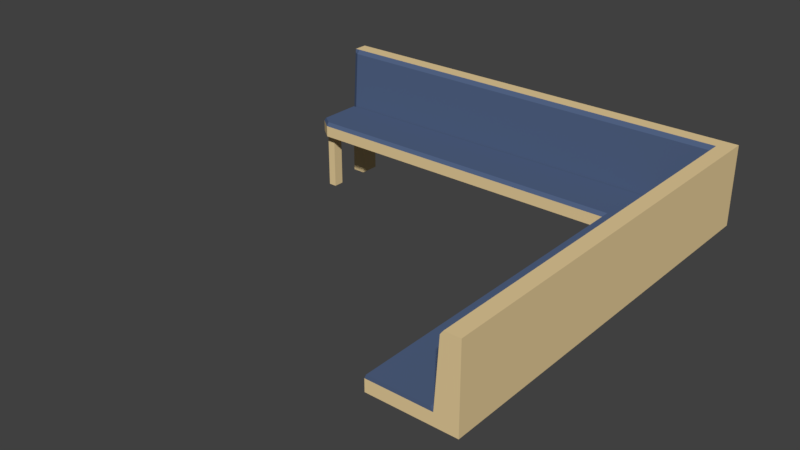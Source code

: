 # Source: BANK_07.blend  (saved by Blender 2.79.0; exported with 4.5.12 LTS)
import bpy
from mathutils import Matrix  # noqa: F401  (used for matrix-valued properties, if any)

bpy.ops.wm.read_factory_settings(use_empty=True)
scene = bpy.context.scene
scene.name = 'Scene'

# ---- collections
col_collection_1 = bpy.data.collections.new('Collection 1'); scene.collection.children.link(col_collection_1)

# ---- materials (node trees are filled in below, after node groups)
mat_material_001 = bpy.data.materials.new('Material.001')
mat_material_001.alpha_threshold = 0.0
mat_material_001.use_transparent_shadow = False
mat_material_001.diffuse_color = (0.8, 0.6154, 0.3258, 1.0)
mat_material_001.roughness = 0.5
mat_material_002 = bpy.data.materials.new('Material.002')
mat_material_002.alpha_threshold = 0.0
mat_material_002.use_transparent_shadow = False
mat_material_002.diffuse_color = (0.0851, 0.1266, 0.233, 1.0)
mat_material_002.roughness = 0.5

# ---- material node trees

# ---- world
world_world = bpy.data.worlds.new('World'); scene.world = world_world
world_world.color = (0.05088, 0.05088, 0.05088)
world_world.use_sun_shadow = False
world_world.sun_shadow_jitter_overblur = 0.0
world_world.cycles.sampling_method = 'MANUAL'

# ---- meshes
me_cube_002 = bpy.data.meshes.new('Cube.002')
me_cube_002.from_pydata([(3.273, -4.866, -0.2887), (3.273, -4.866, -0.003665), (3.273, 4.866, -0.2887), (3.273, 4.866, -0.003665), (5.273, -4.866, -0.2887), (5.273, -4.866, -0.003665), (5.273, 4.866, -0.2887), (5.273, 4.866, -0.003665), (3.273, 2.973, -0.2887), (3.273, 2.973, -0.003665), (5.273, 2.973, -0.2887), (5.273, 2.973, -0.003665), (-5.273, 4.866, -0.003665), (-5.273, 4.866, -0.2887), (4.751, 4.866, -0.2887), (4.751, 4.866, -0.003665), (4.751, -4.866, -0.2887), (4.751, -4.866, -0.003665), (4.751, 2.973, -0.003665), (4.751, 2.973, -0.2887), (3.273, 4.334, -0.003665), (5.273, 4.364, -0.2887), (3.273, 4.364, -0.2887), (5.273, 4.364, -0.003665), (-5.273, 4.409, -0.003665), (-5.273, 4.364, -0.2887), (4.751, 4.364, -0.2887), (4.751, 4.334, -0.003665), (3.273, 4.516, 1.619), (3.273, 4.866, 1.619), (4.751, 4.866, 1.619), (5.273, 4.866, 1.619), (5.273, 2.973, 1.619), (5.273, -4.866, 1.619), (5.273, 4.364, 1.619), (4.924, 2.973, 1.619), (-5.273, 4.516, 1.619), (-5.273, 4.866, 1.619), (4.924, -4.866, 1.619), (4.924, 4.516, 1.619), (-4.94, 4.866, -0.2887), (-4.94, 4.866, -0.003665), (-4.94, 2.973, -0.2887), (-4.94, 2.973, -0.003665), (-4.94, 4.334, -0.003665), (-4.94, 4.364, -0.2887), (-4.94, 4.866, 1.619), (-4.94, 4.516, 1.619), (-4.94, 4.866, -1.802), (-5.273, 4.866, -1.802), (-5.273, 4.364, -1.802), (-4.94, 4.364, -1.802), (-5.145, 4.866, -0.2887), (-5.145, 4.334, -0.003665), (-5.145, 4.364, -0.2887), (-5.145, 4.516, 1.619), (-5.145, 4.866, -0.003665), (-5.145, 4.866, 1.619), (-5.145, 4.866, -1.802), (-5.145, 4.364, -1.802), (3.273, 3.233, -0.2887), (5.273, 3.233, -0.003665), (-5.273, 3.233, -0.2887), (4.751, 3.233, -0.2887), (4.751, 3.233, -0.003665), (5.273, 3.233, -0.2887), (-5.273, 3.233, -0.003665), (5.273, 3.233, 1.619), (4.924, 3.252, 1.619), (-4.94, 3.233, -0.2887), (-5.145, 3.233, -0.2887), (5.273, 3.504, -0.2887), (-5.273, 3.504, -0.003665), (-4.94, 3.504, -0.2887), (-5.145, 3.504, -0.2887), (3.273, 3.504, -0.2887), (5.273, 3.504, -0.003665), (-5.273, 3.504, -0.2887), (4.751, 3.504, -0.2887), (4.751, 3.504, -0.003665), (5.273, 3.504, 1.619), (4.924, 3.543, 1.619), (-4.94, 3.233, -1.802), (-5.145, 3.233, -1.802), (-4.94, 3.504, -1.802), (-5.145, 3.504, -1.802), (4.689, -4.866, 0.08695), (3.312, -4.866, 0.08695), (3.312, 3.037, 0.08695), (4.689, 2.973, 0.08695), (4.689, 3.233, 0.08695), (3.273, 3.504, 0.08695), (3.273, 4.309, 0.08695), (-5.199, 3.504, 0.08695), (-5.199, 4.309, 0.08695), (-5.145, 4.309, 0.08695), (4.689, 4.309, 0.08695), (-4.94, 3.037, 0.08695), (-4.94, 4.309, 0.08695), (-4.94, 3.233, 0.08695), (-5.145, 3.233, 0.08695), (4.689, 3.504, 0.08695), (3.273, 3.233, 0.08695), (-5.199, 3.233, 0.08695), (-4.94, 3.504, 0.08695), (-5.145, 3.504, 0.08695), (4.854, -4.866, 1.524), (5.273, -4.866, 1.524), (-5.273, 4.866, 1.524), (-5.273, 4.505, 1.524), (4.854, 4.43, 1.524), (3.273, 4.43, 1.524), (4.854, 2.973, 1.524), (5.273, 2.973, 1.524), (3.273, 4.866, 1.524), (5.273, 4.364, 1.524), (4.751, 4.866, 1.524), (5.273, 4.866, 1.524), (-4.94, 4.43, 1.524), (-4.94, 4.866, 1.524), (-5.145, 4.43, 1.524), (-5.145, 4.866, 1.524), (5.273, 3.233, 1.524), (4.854, 3.25, 1.524), (4.854, 3.54, 1.524), (5.273, 3.504, 1.524)], [], [(56, 52, 13, 12), (14, 15, 7, 6), (10, 11, 5, 4), (16, 17, 1, 0), (19, 10, 4, 16), (53, 24, 94, 95), (9, 1, 87, 88), (63, 65, 10, 19), (65, 61, 11, 10), (0, 1, 9, 8), (25, 24, 12, 13), (66, 43, 97, 103), (107, 113, 32, 33), (60, 63, 19, 8), (123, 112, 35, 68), (111, 110, 39, 28), (8, 19, 16, 0), (4, 5, 17, 16), (2, 3, 15, 14), (106, 107, 33, 38), (2, 14, 26, 22), (79, 27, 96, 101), (52, 40, 48, 58), (77, 72, 24, 25), (6, 7, 23, 21), (14, 6, 21, 26), (108, 109, 36, 37), (55, 57, 37, 36), (67, 68, 35, 32), (32, 35, 38, 33), (31, 30, 39, 34), (30, 29, 28, 39), (121, 108, 37, 57), (125, 115, 34, 80), (117, 116, 30, 31), (116, 114, 29, 30), (112, 106, 38, 35), (115, 117, 31, 34), (118, 111, 28, 47), (120, 118, 47, 55), (114, 119, 46, 29), (28, 29, 46, 47), (2, 22, 45, 40), (18, 64, 90, 89), (8, 9, 43, 42), (60, 8, 42, 69), (3, 2, 40, 41), (58, 59, 50, 49), (54, 25, 50, 59), (40, 45, 51, 48), (25, 13, 49, 50), (45, 54, 59, 51), (48, 51, 59, 58), (109, 120, 55, 36), (119, 121, 57, 46), (47, 46, 57, 55), (13, 52, 58, 49), (42, 62, 70, 69), (41, 40, 52, 56), (70, 74, 85, 83), (75, 60, 69, 73), (1, 17, 86, 87), (113, 122, 67, 32), (80, 81, 68, 67), (44, 53, 95, 98), (124, 123, 68, 81), (75, 78, 63, 60), (74, 70, 62, 77), (71, 76, 61, 65), (78, 71, 65, 63), (27, 20, 92, 96), (20, 44, 98, 92), (26, 21, 71, 78), (21, 23, 76, 71), (54, 74, 77, 25), (22, 26, 78, 75), (110, 124, 81, 39), (34, 39, 81, 80), (22, 75, 73, 45), (45, 73, 74, 54), (64, 79, 101, 90), (122, 125, 80, 67), (62, 66, 72, 77), (43, 9, 88, 97), (84, 82, 83, 85), (74, 73, 84, 85), (73, 69, 82, 84), (69, 70, 83, 82), (89, 88, 87, 86), (90, 102, 88, 89), (105, 95, 94, 93), (91, 92, 98, 104), (104, 98, 95, 105), (42, 43, 66, 62), (88, 102, 99, 97), (103, 97, 99, 100), (101, 91, 102, 90), (96, 92, 91, 101), (99, 104, 105, 100), (102, 91, 104, 99), (100, 105, 93, 103), (72, 66, 103, 93), (17, 18, 89, 86), (24, 72, 93, 94), (61, 76, 125, 122), (27, 79, 124, 110), (79, 64, 123, 124), (11, 61, 122, 113), (41, 56, 121, 119), (24, 53, 120, 109), (3, 41, 119, 114), (53, 44, 118, 120), (44, 20, 111, 118), (23, 7, 117, 115), (18, 17, 106, 112), (15, 3, 114, 116), (7, 15, 116, 117), (76, 23, 115, 125), (56, 12, 108, 121), (12, 24, 109, 108), (17, 5, 107, 106), (20, 27, 110, 111), (64, 18, 112, 123), (5, 11, 113, 107)])
me_cube_002.polygons.foreach_set('material_index', [0, 0, 0, 0, 0, 1, 1, 0, 0, 0, 0, 1, 0, 0, 1, 1, 0, 0, 0, 0, 0, 1, 0, 0, 0, 0, 0, 0, 0, 0, 0, 0, 0, 0, 0, 0, 1, 0, 1, 1, 0, 0, 0, 1, 0, 0, 0, 0, 0, 0, 0, 0, 0, 1, 0, 0, 0, 0, 0, 0, 0, 1, 0, 0, 1, 1, 0, 0, 0, 0, 1, 1, 0, 0, 0, 0, 1, 0, 0, 0, 1, 0, 0, 1, 0, 0, 0, 0, 1, 1, 1, 1, 1, 0, 1, 1, 1, 1, 1, 1, 1, 1, 1, 1, 0, 1, 1, 0, 0, 1, 0, 1, 1, 0, 1, 0, 0, 0, 0, 0, 0, 1, 1, 0])
me_cube_002.materials.append(mat_material_001)
me_cube_002.materials.append(mat_material_002)
me_cube_002.use_remesh_preserve_volume = False
me_cube_002.use_remesh_preserve_attributes = False
me_cube_002.use_mirror_vertex_groups = False
me_cube_002.update()

# ---- objects
ob_cube_004 = bpy.data.objects.new('Cube.004', me_cube_002)

# ---- transforms, parenting, visibility, modifiers, constraints
ob_cube_004.location = (0.1886, 0.1086, 0.4506)
ob_cube_004.scale = (0.3339, 0.3339, 0.3339)
ob_cube_004.lineart.crease_threshold = 0.0

# ---- collection membership
col_collection_1.objects.link(ob_cube_004)

# ---- scene / render settings (as saved in the file)
scene.frame_start = 1; scene.frame_end = 250; scene.frame_set(1)
scene.render.engine = 'BLENDER_EEVEE_NEXT'
scene.render.resolution_percentage = 50
scene.render.dither_intensity = 0.0
scene.cycles.use_denoising = False
scene.cycles.samples = 128
scene.cycles.sampling_pattern = 'TABULATED_SOBOL'
scene.cycles.use_adaptive_sampling = False
scene.cycles.use_light_tree = False
scene.cycles.blur_glossy = 0.0
scene.cycles.sample_clamp_indirect = 0.0
scene.view_settings.view_transform = 'Standard'
bpy.context.view_layer.update()

# ---- added for rendering (the .blend has no active camera and no usable light): camera, sun
cam_auto = bpy.data.cameras.new('AutoCamera')
cam_auto.lens = 50.0
cam_auto.sensor_width = 36.0
cam_auto.clip_end = 1000.0
ob_auto_camera = bpy.data.objects.new('AutoCamera', cam_auto)
scene.collection.objects.link(ob_auto_camera)
ob_auto_camera.location = (4.74616, -5.3604, 4.06612)
ob_auto_camera.rotation_euler = (1.09748, -7.21219e-08, 0.694738)
scene.camera = ob_auto_camera
light_auto_sun = bpy.data.lights.new('AutoSun', 'SUN')
light_auto_sun.energy = 3.0
light_auto_sun.angle = 0.0523599
ob_auto_sun = bpy.data.objects.new('AutoSun', light_auto_sun)
scene.collection.objects.link(ob_auto_sun)
ob_auto_sun.rotation_euler = (0.872665, 0.174533, 0.523599)
bpy.context.view_layer.update()
